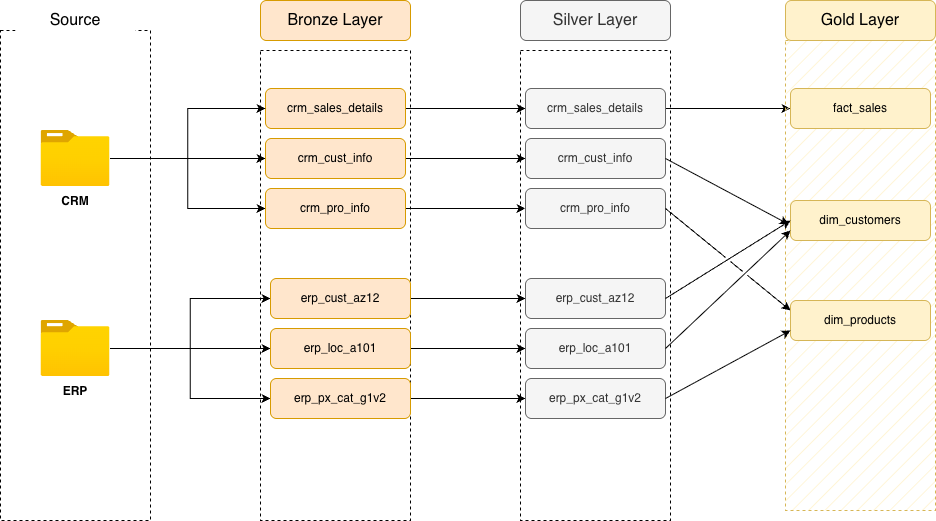

The diagram above was exported from draw.io. Its source (the exported page's mxGraphModel, read from the mxfile embedded in the PNG):
<mxGraphModel dx="465" dy="581" grid="1" gridSize="10" guides="1" tooltips="1" connect="1" arrows="1" fold="1" page="1" pageScale="1" pageWidth="850" pageHeight="1400" math="0" shadow="0">
  <root>
    <mxCell id="0" />
    <mxCell id="1" parent="0" />
    <mxCell id="5KIX-GYWQ0X3HOAXYVFd-1" parent="1" style="rounded=0;whiteSpace=wrap;html=1;fillStyle=hatch;dashed=1;" value="" vertex="1">
      <mxGeometry height="490" width="150" x="170" y="60" as="geometry" />
    </mxCell>
    <mxCell id="5KIX-GYWQ0X3HOAXYVFd-2" parent="1" style="rounded=0;whiteSpace=wrap;html=1;fillStyle=hatch;dashed=1;" value="" vertex="1">
      <mxGeometry height="470" width="150" x="430" y="80" as="geometry" />
    </mxCell>
    <mxCell id="5KIX-GYWQ0X3HOAXYVFd-15" edge="1" parent="1" source="5KIX-GYWQ0X3HOAXYVFd-3" style="edgeStyle=orthogonalEdgeStyle;rounded=0;orthogonalLoop=1;jettySize=auto;html=1;entryX=0;entryY=0.5;entryDx=0;entryDy=0;" target="5KIX-GYWQ0X3HOAXYVFd-10">
      <mxGeometry relative="1" as="geometry" />
    </mxCell>
    <mxCell id="5KIX-GYWQ0X3HOAXYVFd-17" edge="1" parent="1" source="5KIX-GYWQ0X3HOAXYVFd-3" style="edgeStyle=orthogonalEdgeStyle;rounded=0;orthogonalLoop=1;jettySize=auto;html=1;entryX=0;entryY=0.5;entryDx=0;entryDy=0;" target="5KIX-GYWQ0X3HOAXYVFd-11">
      <mxGeometry relative="1" as="geometry" />
    </mxCell>
    <mxCell id="5KIX-GYWQ0X3HOAXYVFd-3" parent="1" style="image;aspect=fixed;html=1;points=[];align=center;fontSize=12;image=img/lib/azure2/general/Folder_Blank.svg;" value="" vertex="1">
      <mxGeometry height="56.00000000000001" width="69" x="210.5" y="160" as="geometry" />
    </mxCell>
    <mxCell id="5KIX-GYWQ0X3HOAXYVFd-18" edge="1" parent="1" source="5KIX-GYWQ0X3HOAXYVFd-4" style="edgeStyle=orthogonalEdgeStyle;rounded=0;orthogonalLoop=1;jettySize=auto;html=1;" target="5KIX-GYWQ0X3HOAXYVFd-13">
      <mxGeometry relative="1" as="geometry" />
    </mxCell>
    <mxCell id="5KIX-GYWQ0X3HOAXYVFd-19" edge="1" parent="1" source="5KIX-GYWQ0X3HOAXYVFd-4" style="edgeStyle=orthogonalEdgeStyle;rounded=0;orthogonalLoop=1;jettySize=auto;html=1;entryX=0;entryY=0.5;entryDx=0;entryDy=0;" target="5KIX-GYWQ0X3HOAXYVFd-12">
      <mxGeometry relative="1" as="geometry" />
    </mxCell>
    <mxCell id="5KIX-GYWQ0X3HOAXYVFd-20" edge="1" parent="1" source="5KIX-GYWQ0X3HOAXYVFd-4" style="edgeStyle=orthogonalEdgeStyle;rounded=0;orthogonalLoop=1;jettySize=auto;html=1;entryX=0;entryY=0.5;entryDx=0;entryDy=0;" target="5KIX-GYWQ0X3HOAXYVFd-14">
      <mxGeometry relative="1" as="geometry" />
    </mxCell>
    <mxCell id="5KIX-GYWQ0X3HOAXYVFd-4" parent="1" style="image;aspect=fixed;html=1;points=[];align=center;fontSize=12;image=img/lib/azure2/general/Folder_Blank.svg;" value="" vertex="1">
      <mxGeometry height="56.00000000000001" width="69" x="210.5" y="350" as="geometry" />
    </mxCell>
    <mxCell id="5KIX-GYWQ0X3HOAXYVFd-5" parent="1" style="rounded=0;whiteSpace=wrap;html=1;strokeColor=none;" value="&lt;font style=&quot;font-size: 16px;&quot;&gt;Source&lt;/font&gt;" vertex="1">
      <mxGeometry height="40" width="120" x="185" y="30" as="geometry" />
    </mxCell>
    <mxCell id="5KIX-GYWQ0X3HOAXYVFd-8" parent="1" style="rounded=1;whiteSpace=wrap;html=1;fillColor=#ffe6cc;strokeColor=#d79b00;" value="&lt;span style=&quot;font-size: 16px;&quot;&gt;Bronze Layer&lt;/span&gt;" vertex="1">
      <mxGeometry height="40" width="150" x="430" y="30" as="geometry" />
    </mxCell>
    <mxCell id="wKRS0R-N0VU05x5es3iu-9" edge="1" parent="1" source="5KIX-GYWQ0X3HOAXYVFd-9" style="edgeStyle=orthogonalEdgeStyle;rounded=0;orthogonalLoop=1;jettySize=auto;html=1;" target="wKRS0R-N0VU05x5es3iu-3">
      <mxGeometry relative="1" as="geometry" />
    </mxCell>
    <mxCell id="5KIX-GYWQ0X3HOAXYVFd-9" parent="1" style="rounded=1;whiteSpace=wrap;html=1;fillColor=#ffe6cc;strokeColor=#d79b00;" value="crm_sales_details" vertex="1">
      <mxGeometry height="40" width="140" x="435" y="118" as="geometry" />
    </mxCell>
    <mxCell id="wKRS0R-N0VU05x5es3iu-10" edge="1" parent="1" source="5KIX-GYWQ0X3HOAXYVFd-10" style="edgeStyle=orthogonalEdgeStyle;rounded=0;orthogonalLoop=1;jettySize=auto;html=1;" target="wKRS0R-N0VU05x5es3iu-4">
      <mxGeometry relative="1" as="geometry" />
    </mxCell>
    <mxCell id="5KIX-GYWQ0X3HOAXYVFd-10" parent="1" style="rounded=1;whiteSpace=wrap;html=1;fillColor=#ffe6cc;strokeColor=#d79b00;" value="crm_cust_info" vertex="1">
      <mxGeometry height="40" width="140" x="435" y="168" as="geometry" />
    </mxCell>
    <mxCell id="wKRS0R-N0VU05x5es3iu-11" edge="1" parent="1" source="5KIX-GYWQ0X3HOAXYVFd-11" style="edgeStyle=orthogonalEdgeStyle;rounded=0;orthogonalLoop=1;jettySize=auto;html=1;entryX=0;entryY=0.5;entryDx=0;entryDy=0;" target="wKRS0R-N0VU05x5es3iu-5">
      <mxGeometry relative="1" as="geometry" />
    </mxCell>
    <mxCell id="5KIX-GYWQ0X3HOAXYVFd-11" parent="1" style="rounded=1;whiteSpace=wrap;html=1;fillColor=#ffe6cc;strokeColor=#d79b00;" value="crm_pro_info" vertex="1">
      <mxGeometry height="40" width="140" x="435" y="218" as="geometry" />
    </mxCell>
    <mxCell id="wKRS0R-N0VU05x5es3iu-12" edge="1" parent="1" source="5KIX-GYWQ0X3HOAXYVFd-12" style="edgeStyle=orthogonalEdgeStyle;rounded=0;orthogonalLoop=1;jettySize=auto;html=1;" target="wKRS0R-N0VU05x5es3iu-6">
      <mxGeometry relative="1" as="geometry" />
    </mxCell>
    <mxCell id="5KIX-GYWQ0X3HOAXYVFd-12" parent="1" style="rounded=1;whiteSpace=wrap;html=1;fillColor=#ffe6cc;strokeColor=#d79b00;" value="erp_cust_az12" vertex="1">
      <mxGeometry height="40" width="140" x="440" y="308" as="geometry" />
    </mxCell>
    <mxCell id="wKRS0R-N0VU05x5es3iu-13" edge="1" parent="1" source="5KIX-GYWQ0X3HOAXYVFd-13" style="edgeStyle=orthogonalEdgeStyle;rounded=0;orthogonalLoop=1;jettySize=auto;html=1;entryX=0;entryY=0.5;entryDx=0;entryDy=0;" target="wKRS0R-N0VU05x5es3iu-7">
      <mxGeometry relative="1" as="geometry" />
    </mxCell>
    <mxCell id="5KIX-GYWQ0X3HOAXYVFd-13" parent="1" style="rounded=1;whiteSpace=wrap;html=1;fillColor=#ffe6cc;strokeColor=#d79b00;" value="erp_loc_a101" vertex="1">
      <mxGeometry height="40" width="140" x="440" y="358" as="geometry" />
    </mxCell>
    <mxCell id="wKRS0R-N0VU05x5es3iu-14" edge="1" parent="1" source="5KIX-GYWQ0X3HOAXYVFd-14" style="edgeStyle=orthogonalEdgeStyle;rounded=0;orthogonalLoop=1;jettySize=auto;html=1;entryX=0;entryY=0.5;entryDx=0;entryDy=0;" target="wKRS0R-N0VU05x5es3iu-8">
      <mxGeometry relative="1" as="geometry" />
    </mxCell>
    <mxCell id="5KIX-GYWQ0X3HOAXYVFd-14" parent="1" style="rounded=1;whiteSpace=wrap;html=1;fillColor=#ffe6cc;strokeColor=#d79b00;" value="erp_px_cat_g1v2" vertex="1">
      <mxGeometry height="40" width="140" x="440" y="408" as="geometry" />
    </mxCell>
    <mxCell id="5KIX-GYWQ0X3HOAXYVFd-16" edge="1" parent="1" source="5KIX-GYWQ0X3HOAXYVFd-3" style="edgeStyle=orthogonalEdgeStyle;rounded=0;orthogonalLoop=1;jettySize=auto;html=1;entryX=0;entryY=0.5;entryDx=0;entryDy=0;" target="5KIX-GYWQ0X3HOAXYVFd-9">
      <mxGeometry relative="1" as="geometry" />
    </mxCell>
    <mxCell id="5KIX-GYWQ0X3HOAXYVFd-21" parent="1" style="text;html=1;whiteSpace=wrap;strokeColor=none;fillColor=none;align=center;verticalAlign=middle;rounded=0;" value="&lt;b&gt;CRM&lt;/b&gt;" vertex="1">
      <mxGeometry height="30" width="60" x="215" y="216" as="geometry" />
    </mxCell>
    <mxCell id="5KIX-GYWQ0X3HOAXYVFd-22" parent="1" style="text;html=1;whiteSpace=wrap;strokeColor=none;fillColor=none;align=center;verticalAlign=middle;rounded=0;" value="&lt;b&gt;ERP&lt;/b&gt;" vertex="1">
      <mxGeometry height="30" width="60" x="215" y="406" as="geometry" />
    </mxCell>
    <mxCell id="wKRS0R-N0VU05x5es3iu-1" parent="1" style="rounded=0;whiteSpace=wrap;html=1;fillStyle=hatch;dashed=1;movable=0;resizable=0;rotatable=0;deletable=0;editable=0;locked=1;connectable=0;" value="" vertex="1">
      <mxGeometry height="470" width="150" x="690" y="80" as="geometry" />
    </mxCell>
    <mxCell id="wKRS0R-N0VU05x5es3iu-2" parent="1" style="rounded=1;whiteSpace=wrap;html=1;fillColor=#f5f5f5;strokeColor=#666666;fontColor=#333333;movable=0;resizable=0;rotatable=0;deletable=0;editable=0;locked=1;connectable=0;" value="&lt;span style=&quot;font-size: 16px;&quot;&gt;Silver Layer&lt;/span&gt;" vertex="1">
      <mxGeometry height="40" width="150" x="690" y="30" as="geometry" />
    </mxCell>
    <mxCell id="FPG--2XkDrnARo6v9Jz6-9" edge="1" parent="1" source="wKRS0R-N0VU05x5es3iu-3" style="edgeStyle=orthogonalEdgeStyle;rounded=0;orthogonalLoop=1;jettySize=auto;html=1;entryX=0;entryY=0.5;entryDx=0;entryDy=0;jumpStyle=gap;" target="FPG--2XkDrnARo6v9Jz6-3">
      <mxGeometry relative="1" as="geometry" />
    </mxCell>
    <mxCell id="wKRS0R-N0VU05x5es3iu-3" parent="1" style="rounded=1;whiteSpace=wrap;html=1;fillColor=#f5f5f5;strokeColor=#666666;fontColor=#333333;movable=0;resizable=0;rotatable=0;deletable=0;editable=0;locked=1;connectable=0;" value="crm_sales_details" vertex="1">
      <mxGeometry height="40" width="140" x="695" y="118" as="geometry" />
    </mxCell>
    <mxCell id="wKRS0R-N0VU05x5es3iu-4" parent="1" style="rounded=1;whiteSpace=wrap;html=1;fillColor=#f5f5f5;strokeColor=#666666;fontColor=#333333;movable=0;resizable=0;rotatable=0;deletable=0;editable=0;locked=1;connectable=0;" value="crm_cust_info" vertex="1">
      <mxGeometry height="40" width="140" x="695" y="168" as="geometry" />
    </mxCell>
    <mxCell id="wKRS0R-N0VU05x5es3iu-5" parent="1" style="rounded=1;whiteSpace=wrap;html=1;fillColor=#f5f5f5;strokeColor=#666666;fontColor=#333333;movable=0;resizable=0;rotatable=0;deletable=0;editable=0;locked=1;connectable=0;" value="crm_pro_info" vertex="1">
      <mxGeometry height="40" width="140" x="695" y="218" as="geometry" />
    </mxCell>
    <mxCell id="wKRS0R-N0VU05x5es3iu-6" parent="1" style="rounded=1;whiteSpace=wrap;html=1;fillColor=#f5f5f5;strokeColor=#666666;fontColor=#333333;movable=0;resizable=0;rotatable=0;deletable=0;editable=0;locked=1;connectable=0;" value="erp_cust_az12" vertex="1">
      <mxGeometry height="40" width="140" x="695" y="308" as="geometry" />
    </mxCell>
    <mxCell id="wKRS0R-N0VU05x5es3iu-7" parent="1" style="rounded=1;whiteSpace=wrap;html=1;fillColor=#f5f5f5;strokeColor=#666666;fontColor=#333333;movable=0;resizable=0;rotatable=0;deletable=0;editable=0;locked=1;connectable=0;" value="erp_loc_a101" vertex="1">
      <mxGeometry height="40" width="140" x="695" y="358" as="geometry" />
    </mxCell>
    <mxCell id="wKRS0R-N0VU05x5es3iu-8" parent="1" style="rounded=1;whiteSpace=wrap;html=1;fillColor=#f5f5f5;strokeColor=#666666;fontColor=#333333;movable=0;resizable=0;rotatable=0;deletable=0;editable=0;locked=1;connectable=0;" value="erp_px_cat_g1v2" vertex="1">
      <mxGeometry height="40" width="140" x="695" y="408" as="geometry" />
    </mxCell>
    <mxCell id="FPG--2XkDrnARo6v9Jz6-1" parent="1" style="rounded=0;whiteSpace=wrap;html=1;fillStyle=hatch;dashed=1;fillColor=#fff2cc;strokeColor=#d6b656;movable=0;resizable=0;rotatable=0;deletable=0;editable=0;locked=1;connectable=0;" value="" vertex="1">
      <mxGeometry height="470" width="150" x="955" y="70" as="geometry" />
    </mxCell>
    <mxCell id="FPG--2XkDrnARo6v9Jz6-2" parent="1" style="rounded=1;whiteSpace=wrap;html=1;fillColor=#fff2cc;strokeColor=#d6b656;movable=0;resizable=0;rotatable=0;deletable=0;editable=0;locked=1;connectable=0;" value="&lt;span style=&quot;font-size: 16px;&quot;&gt;Gold Layer&lt;/span&gt;" vertex="1">
      <mxGeometry height="40" width="150" x="955" y="30" as="geometry" />
    </mxCell>
    <mxCell id="FPG--2XkDrnARo6v9Jz6-3" parent="1" style="rounded=1;whiteSpace=wrap;html=1;fillColor=#fff2cc;strokeColor=#d6b656;movable=0;resizable=0;rotatable=0;deletable=0;editable=0;locked=1;connectable=0;" value="fact_sales" vertex="1">
      <mxGeometry height="40" width="140" x="960" y="118" as="geometry" />
    </mxCell>
    <mxCell id="FPG--2XkDrnARo6v9Jz6-5" parent="1" style="rounded=1;whiteSpace=wrap;html=1;fillColor=#fff2cc;strokeColor=#d6b656;movable=0;resizable=0;rotatable=0;deletable=0;editable=0;locked=1;connectable=0;" value="dim_customers" vertex="1">
      <mxGeometry height="40" width="140" x="960" y="230" as="geometry" />
    </mxCell>
    <mxCell id="FPG--2XkDrnARo6v9Jz6-6" parent="1" style="rounded=1;whiteSpace=wrap;html=1;fillColor=#fff2cc;strokeColor=#d6b656;movable=0;resizable=0;rotatable=0;deletable=0;editable=0;locked=1;connectable=0;" value="dim_products" vertex="1">
      <mxGeometry height="40" width="140" x="960" y="330" as="geometry" />
    </mxCell>
    <mxCell id="FPG--2XkDrnARo6v9Jz6-15" edge="1" parent="1" source="wKRS0R-N0VU05x5es3iu-4" style="endArrow=classic;html=1;rounded=0;entryX=0.021;entryY=0.391;entryDx=0;entryDy=0;entryPerimeter=0;exitX=1;exitY=0.5;exitDx=0;exitDy=0;jumpStyle=gap;" target="FPG--2XkDrnARo6v9Jz6-1" value="">
      <mxGeometry height="50" relative="1" width="50" as="geometry">
        <mxPoint x="940" y="330" as="sourcePoint" />
        <mxPoint x="990" y="280" as="targetPoint" />
      </mxGeometry>
    </mxCell>
    <mxCell id="FPG--2XkDrnARo6v9Jz6-16" edge="1" parent="1" source="wKRS0R-N0VU05x5es3iu-6" style="endArrow=classic;html=1;rounded=0;exitX=1;exitY=0.5;exitDx=0;exitDy=0;jumpStyle=gap;" value="">
      <mxGeometry height="50" relative="1" width="50" as="geometry">
        <mxPoint x="940" y="330" as="sourcePoint" />
        <mxPoint x="960" y="250" as="targetPoint" />
      </mxGeometry>
    </mxCell>
    <mxCell id="FPG--2XkDrnARo6v9Jz6-17" edge="1" parent="1" source="wKRS0R-N0VU05x5es3iu-7" style="endArrow=classic;html=1;rounded=0;exitX=1;exitY=0.5;exitDx=0;exitDy=0;entryX=0;entryY=0.75;entryDx=0;entryDy=0;jumpStyle=gap;" target="FPG--2XkDrnARo6v9Jz6-5" value="">
      <mxGeometry height="50" relative="1" width="50" as="geometry">
        <mxPoint x="940" y="330" as="sourcePoint" />
        <mxPoint x="990" y="280" as="targetPoint" />
      </mxGeometry>
    </mxCell>
    <mxCell id="FPG--2XkDrnARo6v9Jz6-18" edge="1" parent="1" source="wKRS0R-N0VU05x5es3iu-5" style="endArrow=classic;html=1;rounded=0;exitX=1;exitY=0.5;exitDx=0;exitDy=0;entryX=0;entryY=0.25;entryDx=0;entryDy=0;jumpStyle=gap;" target="FPG--2XkDrnARo6v9Jz6-6" value="">
      <mxGeometry height="50" relative="1" width="50" as="geometry">
        <mxPoint x="940" y="330" as="sourcePoint" />
        <mxPoint x="990" y="280" as="targetPoint" />
      </mxGeometry>
    </mxCell>
    <mxCell id="FPG--2XkDrnARo6v9Jz6-19" edge="1" parent="1" source="wKRS0R-N0VU05x5es3iu-8" style="endArrow=classic;html=1;rounded=0;exitX=1;exitY=0.5;exitDx=0;exitDy=0;entryX=0;entryY=0.75;entryDx=0;entryDy=0;jumpStyle=gap;" target="FPG--2XkDrnARo6v9Jz6-6" value="">
      <mxGeometry height="50" relative="1" width="50" as="geometry">
        <mxPoint x="940" y="330" as="sourcePoint" />
        <mxPoint x="950" y="350" as="targetPoint" />
      </mxGeometry>
    </mxCell>
  </root>
</mxGraphModel>